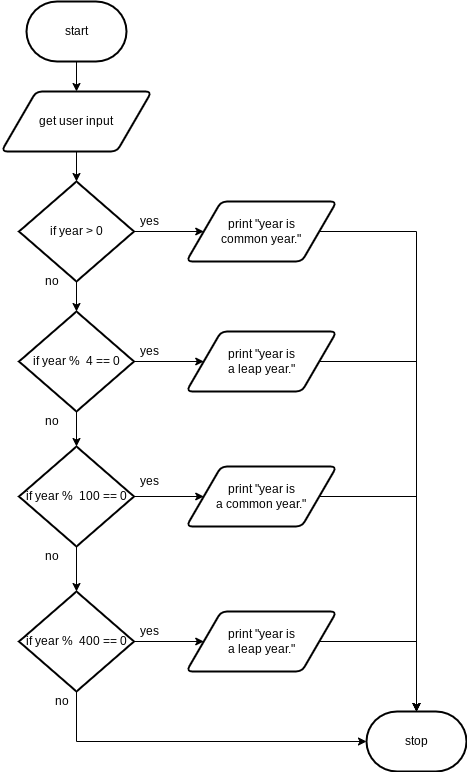

The diagram above was exported from draw.io. Its source (the exported page's mxGraphModel, read from the mxfile embedded in the PNG):
<mxGraphModel dx="643" dy="529" grid="1" gridSize="10" guides="1" tooltips="1" connect="1" arrows="1" fold="1" page="1" pageScale="1" pageWidth="827" pageHeight="1169" math="0" shadow="0">
  <root>
    <mxCell id="0" />
    <mxCell id="1" parent="0" />
    <mxCell id="20" style="edgeStyle=none;html=1;exitX=0.5;exitY=1;exitDx=0;exitDy=0;exitPerimeter=0;" edge="1" parent="1" source="2" target="5">
      <mxGeometry relative="1" as="geometry" />
    </mxCell>
    <mxCell id="2" value="start" style="strokeWidth=2;html=1;shape=mxgraph.flowchart.terminator;whiteSpace=wrap;" parent="1" vertex="1">
      <mxGeometry x="160" y="40" width="100" height="60" as="geometry" />
    </mxCell>
    <mxCell id="19" style="edgeStyle=none;html=1;exitX=0.5;exitY=1;exitDx=0;exitDy=0;" edge="1" parent="1" source="5" target="6">
      <mxGeometry relative="1" as="geometry" />
    </mxCell>
    <mxCell id="5" value="get user input" style="shape=parallelogram;html=1;strokeWidth=2;perimeter=parallelogramPerimeter;whiteSpace=wrap;rounded=1;arcSize=12;size=0.23;" parent="1" vertex="1">
      <mxGeometry x="135" y="130" width="150" height="60" as="geometry" />
    </mxCell>
    <mxCell id="14" style="edgeStyle=none;html=1;exitX=1;exitY=0.5;exitDx=0;exitDy=0;exitPerimeter=0;" edge="1" parent="1" source="6" target="10">
      <mxGeometry relative="1" as="geometry" />
    </mxCell>
    <mxCell id="18" style="edgeStyle=none;html=1;exitX=0.5;exitY=1;exitDx=0;exitDy=0;exitPerimeter=0;" edge="1" parent="1" source="6" target="7">
      <mxGeometry relative="1" as="geometry" />
    </mxCell>
    <mxCell id="6" value="if year &amp;gt; 0" style="strokeWidth=2;html=1;shape=mxgraph.flowchart.decision;whiteSpace=wrap;" vertex="1" parent="1">
      <mxGeometry x="152.5" y="220" width="115" height="100" as="geometry" />
    </mxCell>
    <mxCell id="15" style="edgeStyle=none;html=1;" edge="1" parent="1" source="7" target="11">
      <mxGeometry relative="1" as="geometry" />
    </mxCell>
    <mxCell id="21" style="edgeStyle=none;html=1;exitX=0.5;exitY=1;exitDx=0;exitDy=0;exitPerimeter=0;" edge="1" parent="1" source="7" target="8">
      <mxGeometry relative="1" as="geometry" />
    </mxCell>
    <mxCell id="7" value="if year %&amp;nbsp; 4 == 0" style="strokeWidth=2;html=1;shape=mxgraph.flowchart.decision;whiteSpace=wrap;" vertex="1" parent="1">
      <mxGeometry x="152.5" y="350" width="115" height="100" as="geometry" />
    </mxCell>
    <mxCell id="16" style="edgeStyle=none;html=1;exitX=1;exitY=0.5;exitDx=0;exitDy=0;exitPerimeter=0;" edge="1" parent="1" source="8" target="12">
      <mxGeometry relative="1" as="geometry" />
    </mxCell>
    <mxCell id="22" style="edgeStyle=none;html=1;exitX=0.5;exitY=1;exitDx=0;exitDy=0;exitPerimeter=0;" edge="1" parent="1" source="8" target="9">
      <mxGeometry relative="1" as="geometry" />
    </mxCell>
    <mxCell id="8" value="if year %&amp;nbsp; 100 == 0" style="strokeWidth=2;html=1;shape=mxgraph.flowchart.decision;whiteSpace=wrap;" vertex="1" parent="1">
      <mxGeometry x="152.5" y="485" width="115" height="100" as="geometry" />
    </mxCell>
    <mxCell id="17" style="edgeStyle=none;html=1;exitX=1;exitY=0.5;exitDx=0;exitDy=0;exitPerimeter=0;" edge="1" parent="1" source="9" target="13">
      <mxGeometry relative="1" as="geometry" />
    </mxCell>
    <mxCell id="28" style="edgeStyle=none;rounded=0;html=1;exitX=0.5;exitY=1;exitDx=0;exitDy=0;exitPerimeter=0;entryX=0;entryY=0.5;entryDx=0;entryDy=0;entryPerimeter=0;" edge="1" parent="1" source="9" target="23">
      <mxGeometry relative="1" as="geometry">
        <Array as="points">
          <mxPoint x="210" y="780" />
        </Array>
      </mxGeometry>
    </mxCell>
    <mxCell id="9" value="if year %&amp;nbsp; 400 == 0" style="strokeWidth=2;html=1;shape=mxgraph.flowchart.decision;whiteSpace=wrap;" vertex="1" parent="1">
      <mxGeometry x="152.5" y="630" width="115" height="100" as="geometry" />
    </mxCell>
    <mxCell id="24" style="edgeStyle=none;html=1;exitX=1;exitY=0.5;exitDx=0;exitDy=0;entryX=0.5;entryY=0;entryDx=0;entryDy=0;entryPerimeter=0;rounded=0;" edge="1" parent="1" source="10" target="23">
      <mxGeometry relative="1" as="geometry">
        <Array as="points">
          <mxPoint x="550" y="270" />
        </Array>
      </mxGeometry>
    </mxCell>
    <mxCell id="10" value="print &quot;year is &lt;br&gt;common year.&quot;" style="shape=parallelogram;html=1;strokeWidth=2;perimeter=parallelogramPerimeter;whiteSpace=wrap;rounded=1;arcSize=12;size=0.23;" vertex="1" parent="1">
      <mxGeometry x="320" y="240" width="150" height="60" as="geometry" />
    </mxCell>
    <mxCell id="25" style="edgeStyle=none;rounded=0;html=1;exitX=1;exitY=0.5;exitDx=0;exitDy=0;entryX=0.5;entryY=0;entryDx=0;entryDy=0;entryPerimeter=0;" edge="1" parent="1" source="11" target="23">
      <mxGeometry relative="1" as="geometry">
        <Array as="points">
          <mxPoint x="550" y="400" />
        </Array>
      </mxGeometry>
    </mxCell>
    <mxCell id="11" value="print &quot;year is &lt;br&gt;a leap year.&quot;" style="shape=parallelogram;html=1;strokeWidth=2;perimeter=parallelogramPerimeter;whiteSpace=wrap;rounded=1;arcSize=12;size=0.23;" vertex="1" parent="1">
      <mxGeometry x="320" y="370" width="150" height="60" as="geometry" />
    </mxCell>
    <mxCell id="26" style="edgeStyle=none;rounded=0;html=1;exitX=1;exitY=0.5;exitDx=0;exitDy=0;entryX=0.5;entryY=0;entryDx=0;entryDy=0;entryPerimeter=0;" edge="1" parent="1" source="12" target="23">
      <mxGeometry relative="1" as="geometry">
        <Array as="points">
          <mxPoint x="550" y="535" />
        </Array>
      </mxGeometry>
    </mxCell>
    <mxCell id="12" value="print &quot;year is &lt;br&gt;a common year.&quot;" style="shape=parallelogram;html=1;strokeWidth=2;perimeter=parallelogramPerimeter;whiteSpace=wrap;rounded=1;arcSize=12;size=0.23;" vertex="1" parent="1">
      <mxGeometry x="320" y="505" width="150" height="60" as="geometry" />
    </mxCell>
    <mxCell id="27" style="edgeStyle=none;rounded=0;html=1;exitX=1;exitY=0.5;exitDx=0;exitDy=0;entryX=0.5;entryY=0;entryDx=0;entryDy=0;entryPerimeter=0;" edge="1" parent="1" source="13" target="23">
      <mxGeometry relative="1" as="geometry">
        <Array as="points">
          <mxPoint x="550" y="680" />
        </Array>
      </mxGeometry>
    </mxCell>
    <mxCell id="13" value="print &quot;year is &lt;br&gt;a leap year.&quot;" style="shape=parallelogram;html=1;strokeWidth=2;perimeter=parallelogramPerimeter;whiteSpace=wrap;rounded=1;arcSize=12;size=0.23;" vertex="1" parent="1">
      <mxGeometry x="320" y="650" width="150" height="60" as="geometry" />
    </mxCell>
    <mxCell id="23" value="stop" style="strokeWidth=2;html=1;shape=mxgraph.flowchart.terminator;whiteSpace=wrap;" vertex="1" parent="1">
      <mxGeometry x="500" y="750" width="100" height="60" as="geometry" />
    </mxCell>
    <mxCell id="29" value="yes" style="text;html=1;resizable=0;autosize=1;align=center;verticalAlign=middle;points=[];fillColor=none;strokeColor=none;rounded=0;" vertex="1" parent="1">
      <mxGeometry x="267.5" y="250" width="30" height="20" as="geometry" />
    </mxCell>
    <mxCell id="30" value="yes" style="text;html=1;resizable=0;autosize=1;align=center;verticalAlign=middle;points=[];fillColor=none;strokeColor=none;rounded=0;" vertex="1" parent="1">
      <mxGeometry x="267.5" y="380" width="30" height="20" as="geometry" />
    </mxCell>
    <mxCell id="31" value="yes" style="text;html=1;resizable=0;autosize=1;align=center;verticalAlign=middle;points=[];fillColor=none;strokeColor=none;rounded=0;" vertex="1" parent="1">
      <mxGeometry x="267.5" y="510" width="30" height="20" as="geometry" />
    </mxCell>
    <mxCell id="32" value="yes" style="text;html=1;resizable=0;autosize=1;align=center;verticalAlign=middle;points=[];fillColor=none;strokeColor=none;rounded=0;" vertex="1" parent="1">
      <mxGeometry x="267.5" y="660" width="30" height="20" as="geometry" />
    </mxCell>
    <mxCell id="34" value="no" style="text;html=1;resizable=0;autosize=1;align=center;verticalAlign=middle;points=[];fillColor=none;strokeColor=none;rounded=0;" vertex="1" parent="1">
      <mxGeometry x="180" y="730" width="30" height="20" as="geometry" />
    </mxCell>
    <mxCell id="35" value="no" style="text;html=1;resizable=0;autosize=1;align=center;verticalAlign=middle;points=[];fillColor=none;strokeColor=none;rounded=0;" vertex="1" parent="1">
      <mxGeometry x="170" y="585" width="30" height="20" as="geometry" />
    </mxCell>
    <mxCell id="36" value="no" style="text;html=1;resizable=0;autosize=1;align=center;verticalAlign=middle;points=[];fillColor=none;strokeColor=none;rounded=0;" vertex="1" parent="1">
      <mxGeometry x="170" y="450" width="30" height="20" as="geometry" />
    </mxCell>
    <mxCell id="37" value="no" style="text;html=1;resizable=0;autosize=1;align=center;verticalAlign=middle;points=[];fillColor=none;strokeColor=none;rounded=0;" vertex="1" parent="1">
      <mxGeometry x="170" y="310" width="30" height="20" as="geometry" />
    </mxCell>
  </root>
</mxGraphModel>